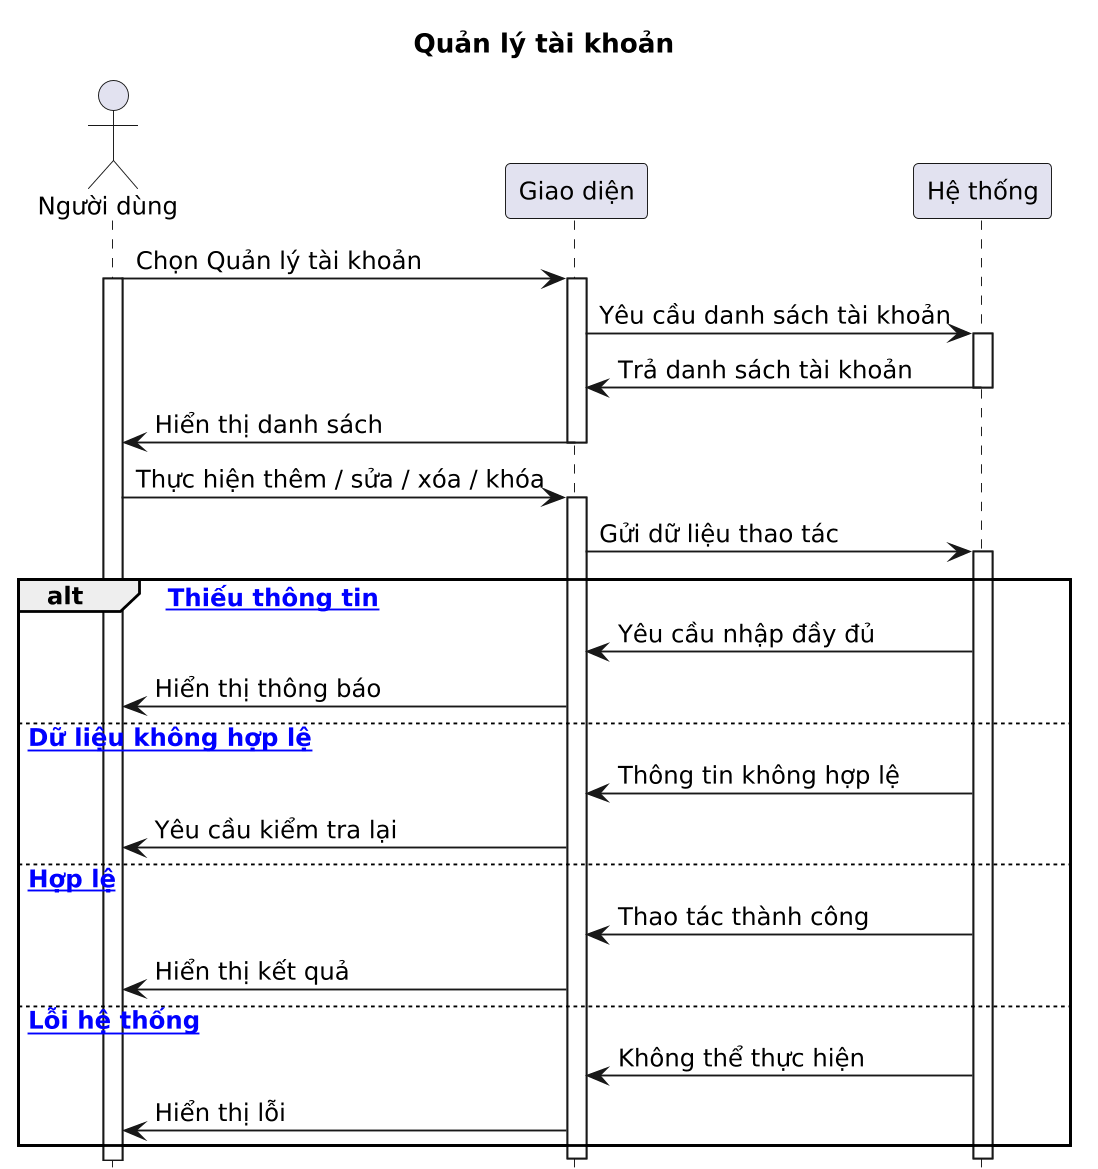

The diagram above was rendered by PlantUML. Its source (embedded in the PNG):
@startuml
title Quản lý tài khoản

scale 1.2
skinparam dpi 150
skinparam defaultFontSize 13
hide footbox

actor "Người dùng" as ND
participant "Giao diện" as UI
participant "Hệ thống" as HT

ND -> UI : Chọn Quản lý tài khoản
activate UI
activate ND
UI -> HT : Yêu cầu danh sách tài khoản
activate HT
HT -> UI : Trả danh sách tài khoản
deactivate HT
UI -> ND : Hiển thị danh sách
deactivate UI

ND -> UI : Thực hiện thêm / sửa / xóa / khóa

activate UI
UI -> HT : Gửi dữ liệu thao tác
activate HT

alt [space Thiếu thông tin]
HT -> UI : Yêu cầu nhập đầy đủ
UI -> ND : Hiển thị thông báo

else [space Dữ liệu không hợp lệ]
HT -> UI : Thông tin không hợp lệ
UI -> ND : Yêu cầu kiểm tra lại

else [space Hợp lệ]
HT -> UI : Thao tác thành công
UI -> ND : Hiển thị kết quả

else [space Lỗi hệ thống]
HT -> UI : Không thể thực hiện
UI -> ND : Hiển thị lỗi
end

deactivate HT
deactivate UI
@enduml